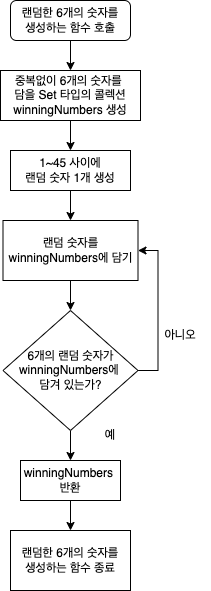

The diagram above was exported from draw.io. Its source (the exported page's mxGraphModel, read from the mxfile embedded in the PNG):
<mxGraphModel dx="706" dy="801" grid="1" gridSize="10" guides="1" tooltips="1" connect="1" arrows="1" fold="1" page="1" pageScale="1" pageWidth="827" pageHeight="1169" math="0" shadow="0">
  <root>
    <mxCell id="0" />
    <mxCell id="1" parent="0" />
    <mxCell id="8toVXUEwGt2MKynI4uw7-6" style="edgeStyle=orthogonalEdgeStyle;rounded=0;orthogonalLoop=1;jettySize=auto;html=1;exitX=0.5;exitY=1;exitDx=0;exitDy=0;entryX=0.5;entryY=0;entryDx=0;entryDy=0;" parent="1" source="8toVXUEwGt2MKynI4uw7-1" target="8toVXUEwGt2MKynI4uw7-2" edge="1">
      <mxGeometry relative="1" as="geometry" />
    </mxCell>
    <mxCell id="8toVXUEwGt2MKynI4uw7-1" value="랜덤한 6개의 숫자를&lt;br&gt;생성하는 함수 호출" style="rounded=1;whiteSpace=wrap;html=1;" parent="1" vertex="1">
      <mxGeometry x="80" y="40" width="120" height="40" as="geometry" />
    </mxCell>
    <mxCell id="Mt5Mi3uwUn0AKdmuEKgV-3" style="edgeStyle=orthogonalEdgeStyle;rounded=0;orthogonalLoop=1;jettySize=auto;html=1;exitX=0.5;exitY=1;exitDx=0;exitDy=0;entryX=0.5;entryY=0;entryDx=0;entryDy=0;" edge="1" parent="1" source="8toVXUEwGt2MKynI4uw7-2" target="8toVXUEwGt2MKynI4uw7-3">
      <mxGeometry relative="1" as="geometry" />
    </mxCell>
    <mxCell id="8toVXUEwGt2MKynI4uw7-2" value="중복없이 6개의 숫자를 &lt;br&gt;담을 Set 타입의 콜렉션winningNumbers 생성" style="rounded=0;whiteSpace=wrap;html=1;" parent="1" vertex="1">
      <mxGeometry x="70" y="110" width="140" height="50" as="geometry" />
    </mxCell>
    <mxCell id="Mt5Mi3uwUn0AKdmuEKgV-4" style="edgeStyle=orthogonalEdgeStyle;rounded=0;orthogonalLoop=1;jettySize=auto;html=1;exitX=0.5;exitY=1;exitDx=0;exitDy=0;" edge="1" parent="1" source="8toVXUEwGt2MKynI4uw7-3" target="8toVXUEwGt2MKynI4uw7-4">
      <mxGeometry relative="1" as="geometry" />
    </mxCell>
    <mxCell id="8toVXUEwGt2MKynI4uw7-3" value="1~45 사이에&lt;br&gt;랜덤 숫자 1개 생성" style="rounded=0;whiteSpace=wrap;html=1;" parent="1" vertex="1">
      <mxGeometry x="80" y="190" width="120" height="40" as="geometry" />
    </mxCell>
    <mxCell id="Mt5Mi3uwUn0AKdmuEKgV-5" style="edgeStyle=orthogonalEdgeStyle;rounded=0;orthogonalLoop=1;jettySize=auto;html=1;exitX=0.5;exitY=1;exitDx=0;exitDy=0;entryX=0.5;entryY=0;entryDx=0;entryDy=0;" edge="1" parent="1" source="8toVXUEwGt2MKynI4uw7-4" target="8toVXUEwGt2MKynI4uw7-5">
      <mxGeometry relative="1" as="geometry" />
    </mxCell>
    <mxCell id="8toVXUEwGt2MKynI4uw7-4" value="랜덤 숫자를 winningNumbers에 담기" style="rounded=0;whiteSpace=wrap;html=1;" parent="1" vertex="1">
      <mxGeometry x="72.5" y="260" width="135" height="60" as="geometry" />
    </mxCell>
    <mxCell id="Mt5Mi3uwUn0AKdmuEKgV-6" style="edgeStyle=orthogonalEdgeStyle;rounded=0;orthogonalLoop=1;jettySize=auto;html=1;exitX=0.5;exitY=1;exitDx=0;exitDy=0;entryX=0.5;entryY=0;entryDx=0;entryDy=0;" edge="1" parent="1" source="8toVXUEwGt2MKynI4uw7-5" target="8toVXUEwGt2MKynI4uw7-13">
      <mxGeometry relative="1" as="geometry" />
    </mxCell>
    <mxCell id="Mt5Mi3uwUn0AKdmuEKgV-8" style="edgeStyle=orthogonalEdgeStyle;rounded=0;orthogonalLoop=1;jettySize=auto;html=1;exitX=1;exitY=0.5;exitDx=0;exitDy=0;entryX=1;entryY=0.5;entryDx=0;entryDy=0;" edge="1" parent="1" source="8toVXUEwGt2MKynI4uw7-5" target="8toVXUEwGt2MKynI4uw7-4">
      <mxGeometry relative="1" as="geometry" />
    </mxCell>
    <mxCell id="8toVXUEwGt2MKynI4uw7-5" value="6개의 랜덤 숫자가 winningNumbers에 &lt;br&gt;담겨 있는가?" style="rhombus;whiteSpace=wrap;html=1;" parent="1" vertex="1">
      <mxGeometry x="72.5" y="350" width="135" height="120" as="geometry" />
    </mxCell>
    <mxCell id="8toVXUEwGt2MKynI4uw7-11" value="아니오" style="text;html=1;strokeColor=none;fillColor=none;align=center;verticalAlign=middle;whiteSpace=wrap;rounded=0;" parent="1" vertex="1">
      <mxGeometry x="220" y="360" width="60" height="30" as="geometry" />
    </mxCell>
    <mxCell id="Mt5Mi3uwUn0AKdmuEKgV-7" style="edgeStyle=orthogonalEdgeStyle;rounded=0;orthogonalLoop=1;jettySize=auto;html=1;exitX=0.5;exitY=1;exitDx=0;exitDy=0;entryX=0.5;entryY=0;entryDx=0;entryDy=0;" edge="1" parent="1" source="8toVXUEwGt2MKynI4uw7-13" target="Mt5Mi3uwUn0AKdmuEKgV-2">
      <mxGeometry relative="1" as="geometry" />
    </mxCell>
    <mxCell id="8toVXUEwGt2MKynI4uw7-13" value="&lt;span&gt;winningNumbers &lt;br&gt;반환&lt;/span&gt;" style="rounded=0;whiteSpace=wrap;html=1;" parent="1" vertex="1">
      <mxGeometry x="90" y="500" width="100" height="40" as="geometry" />
    </mxCell>
    <mxCell id="8toVXUEwGt2MKynI4uw7-15" value="예" style="text;html=1;strokeColor=none;fillColor=none;align=center;verticalAlign=middle;whiteSpace=wrap;rounded=0;" parent="1" vertex="1">
      <mxGeometry x="150" y="460" width="60" height="30" as="geometry" />
    </mxCell>
    <mxCell id="Mt5Mi3uwUn0AKdmuEKgV-2" value="&lt;span&gt;랜덤한 6개의 숫자를&lt;/span&gt;&lt;br&gt;&lt;span&gt;생성하는 함수 종료&lt;/span&gt;" style="rounded=0;whiteSpace=wrap;html=1;" vertex="1" parent="1">
      <mxGeometry x="80" y="570" width="120" height="60" as="geometry" />
    </mxCell>
  </root>
</mxGraphModel>